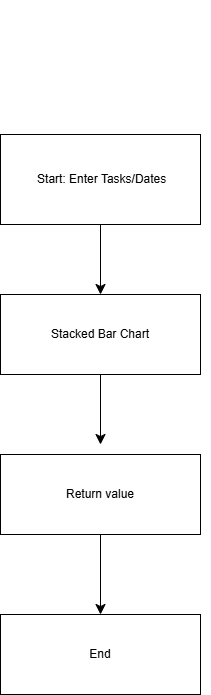

The diagram above was exported from draw.io. Its source (the exported page's mxGraphModel, read from the mxfile embedded in the PNG):
<mxGraphModel dx="691" dy="948" grid="1" gridSize="10" guides="1" tooltips="1" connect="1" arrows="1" fold="1" page="1" pageScale="1" pageWidth="850" pageHeight="1100" math="0" shadow="0">
  <root>
    <mxCell id="0" />
    <mxCell id="1" parent="0" />
    <mxCell id="uvSBCGNVg5GkhGDgPGwA-2" parent="1" style="rounded=0;whiteSpace=wrap;html=1;" value="&amp;nbsp;Start:  Enter Tasks/Dates" vertex="1">
      <mxGeometry height="90" width="200" x="240" y="400" as="geometry" />
    </mxCell>
    <mxCell id="uvSBCGNVg5GkhGDgPGwA-3" edge="1" parent="1" style="edgeStyle=none;curved=1;rounded=0;orthogonalLoop=1;jettySize=auto;html=1;exitX=1;exitY=0.5;exitDx=0;exitDy=0;fontSize=12;startSize=8;endSize=8;">
      <mxGeometry relative="1" as="geometry">
        <mxPoint x="440" y="275" as="sourcePoint" />
        <mxPoint x="440" y="275" as="targetPoint" />
      </mxGeometry>
    </mxCell>
    <mxCell id="uvSBCGNVg5GkhGDgPGwA-4" parent="1" style="rounded=0;whiteSpace=wrap;html=1;" value="&lt;div&gt;  Stacked Bar Chart &lt;/div&gt;" vertex="1">
      <mxGeometry height="80" width="200" x="240" y="560" as="geometry" />
    </mxCell>
    <mxCell id="uvSBCGNVg5GkhGDgPGwA-18" edge="1" parent="1" source="uvSBCGNVg5GkhGDgPGwA-5" style="edgeStyle=none;curved=1;rounded=0;orthogonalLoop=1;jettySize=auto;html=1;entryX=0.5;entryY=0;entryDx=0;entryDy=0;fontSize=12;startSize=8;endSize=8;" target="uvSBCGNVg5GkhGDgPGwA-15">
      <mxGeometry relative="1" as="geometry" />
    </mxCell>
    <mxCell id="uvSBCGNVg5GkhGDgPGwA-5" parent="1" style="rounded=0;whiteSpace=wrap;html=1;" value="Return value" vertex="1">
      <mxGeometry height="80" width="200" x="240" y="720" as="geometry" />
    </mxCell>
    <mxCell id="uvSBCGNVg5GkhGDgPGwA-8" edge="1" parent="1" source="uvSBCGNVg5GkhGDgPGwA-4" style="endArrow=classic;html=1;rounded=0;fontSize=12;startSize=8;endSize=8;curved=1;exitX=0.5;exitY=1;exitDx=0;exitDy=0;" value="">
      <mxGeometry height="50" relative="1" width="50" as="geometry">
        <mxPoint x="340" y="690" as="sourcePoint" />
        <mxPoint x="340" y="710" as="targetPoint" />
      </mxGeometry>
    </mxCell>
    <mxCell id="uvSBCGNVg5GkhGDgPGwA-13" edge="1" parent="1" source="uvSBCGNVg5GkhGDgPGwA-2" style="endArrow=classic;html=1;rounded=0;fontSize=12;startSize=8;endSize=8;curved=1;entryX=0.5;entryY=0;entryDx=0;entryDy=0;exitX=0.5;exitY=1;exitDx=0;exitDy=0;" target="uvSBCGNVg5GkhGDgPGwA-4" value="">
      <mxGeometry height="50" relative="1" width="50" as="geometry">
        <mxPoint x="340" y="690" as="sourcePoint" />
        <mxPoint x="390" y="640" as="targetPoint" />
      </mxGeometry>
    </mxCell>
    <mxCell id="uvSBCGNVg5GkhGDgPGwA-15" parent="1" style="rounded=0;whiteSpace=wrap;html=1;" value="End" vertex="1">
      <mxGeometry height="80" width="200" x="240" y="880" as="geometry" />
    </mxCell>
  </root>
</mxGraphModel>